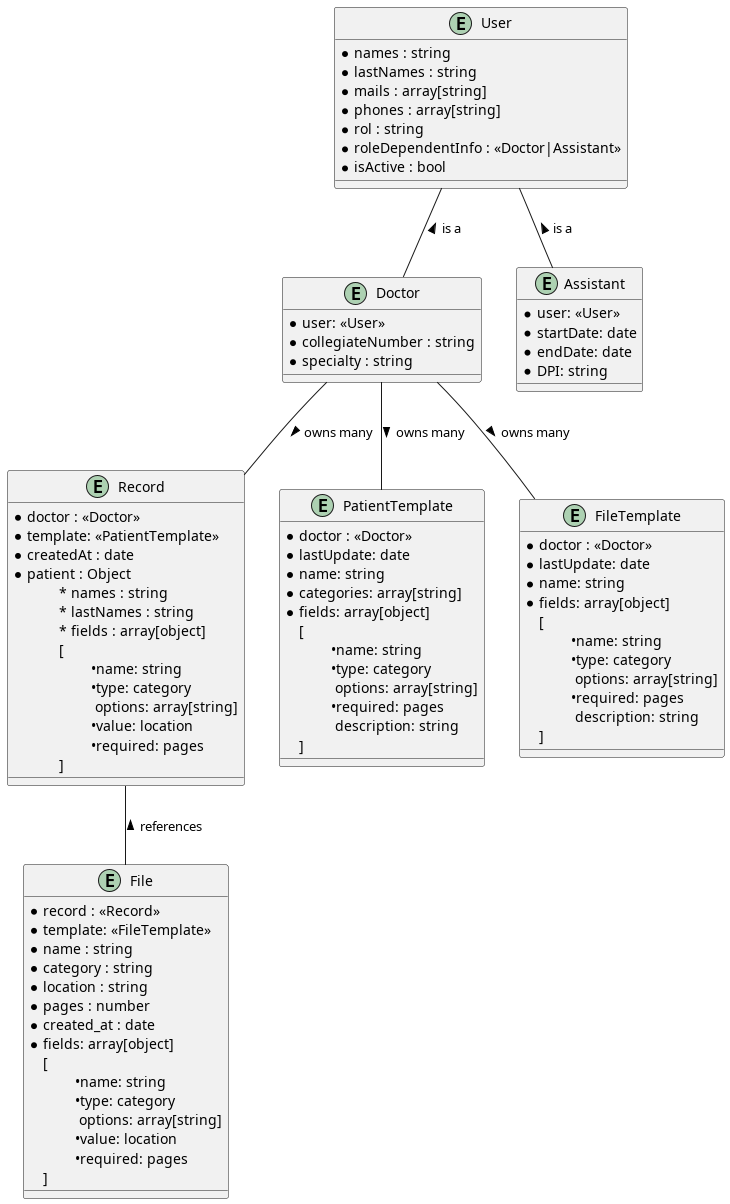

The diagram above was rendered by PlantUML. Its source (embedded in the PNG):
@startuml entity

entity User {
    * names : string
    * lastNames : string
    * mails : array[string]
    * phones : array[string]
    * rol : string
    * roleDependentInfo : <<Doctor|Assistant>>
    * isActive : bool
}

entity Doctor {
    * user: <<User>>
    * collegiateNumber : string
    * specialty : string
}

entity Assistant {
    * user: <<User>>
    * startDate: date
    * endDate: date
    * DPI: string
}

entity Record {
    * doctor : <<Doctor>>
    * template: <<PatientTemplate>> 
    * createdAt : date
    * patient : Object
    \t* names : string
    \t* lastNames : string
    \t* fields : array[object]
    \t[
        \t\t•name: string
        \t\t•type: category
        \t\t options: array[string]
        \t\t•value: location
        \t\t•required: pages
    \t]
    
}

entity PatientTemplate {
    * doctor : <<Doctor>>
    * lastUpdate: date
    * name: string
    * categories: array[string]
    * fields: array[object]
    [
        \t•name: string
        \t•type: category
        \t options: array[string]
        \t•required: pages
        \t description: string
    ]
}

entity FileTemplate {
    * doctor : <<Doctor>>
    * lastUpdate: date
    * name: string
    * fields: array[object]
    [
        \t•name: string
        \t•type: category
        \t options: array[string]
        \t•required: pages
        \t description: string
    ]
}

entity File {
    * record : <<Record>>
    * template: <<FileTemplate>> 
    * name : string
    * category : string
    * location : string
    * pages : number
    * created_at : date
    * fields: array[object]
    [
        \t•name: string
        \t•type: category
        \t options: array[string]
        \t•value: location
        \t•required: pages
    ]
}

User -d- Doctor : < is a
User -d- Assistant : < is a

Record -u- Doctor : < owns many
Record -- File  : < references

Doctor -- FileTemplate : > owns many 
Doctor -- PatientTemplate : > owns many

@enduml